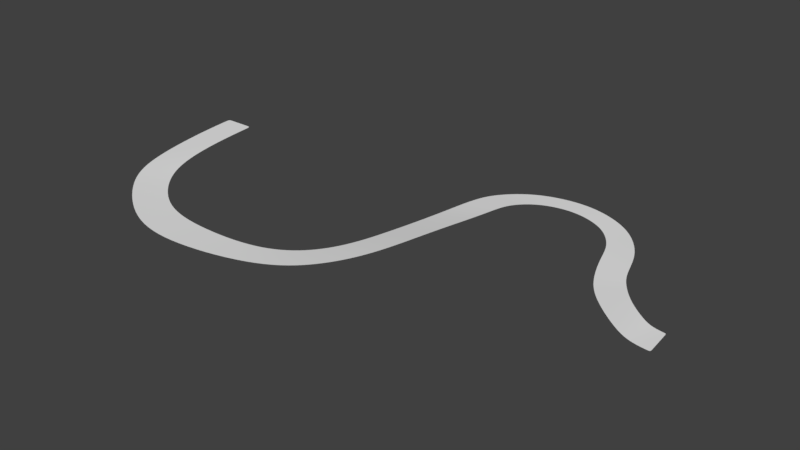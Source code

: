 # Source: Cliff_SectionA.blend  (saved by Blender 2.79.0; exported with 4.5.12 LTS)
import bpy
from mathutils import Matrix  # noqa: F401  (used for matrix-valued properties, if any)

bpy.ops.wm.read_factory_settings(use_empty=True)
scene = bpy.context.scene
scene.name = 'Scene'

# ---- collections
col_collection_1 = bpy.data.collections.new('Collection 1'); scene.collection.children.link(col_collection_1)

# ---- world
world_world = bpy.data.worlds.new('World'); scene.world = world_world
world_world.color = (0.05088, 0.05088, 0.05088)
world_world.use_sun_shadow = False
world_world.sun_shadow_jitter_overblur = 0.0
world_world.cycles.sampling_method = 'MANUAL'

# ---- meshes
me_plane = bpy.data.meshes.new('Plane')
me_plane.from_pydata([(-1.16, -2.315, 0.1455), (1.357, -2.322, -0.02936), (-0.879, 2.112, 0.1627), (1.0, 2.12, 0.0), (-3.516, -1.503, 0.4047), (-2.448, 2.771, 0.4039), (-8.198, 2.078, 0.6639), (-5.471, 5.067, 0.6452), (-11.09, 5.471, 0.7848), (-7.781, 8.04, 0.7577), (-13.05, 10.73, 1.127), (-8.812, 10.2, 0.9362), (-13.85, 14.07, 1.288), (-9.98, 14.79, 1.139), (-15.89, 16.91, 1.438), (-13.01, 18.94, 1.327), (-18.36, 18.43, 1.631), (-16.89, 21.25, 1.57), (-22.21, 19.08, 1.902), (-22.23, 22.14, 1.911), (-26.37, 17.91, 2.073), (-28.59, 20.33, 2.125), (-28.71, 15.59, 2.256), (-32.22, 16.61, 2.356), (-29.85, 13.17, 2.455), (-33.82, 13.08, 2.606), (-30.3, 8.836, 2.648), (-34.41, 7.258, 2.848), (-31.14, 1.243, 3.377), (-34.71, 1.246, 3.377), (-31.36, -5.011, 4.12), (-34.92, -5.008, 4.12), (-31.88, -12.28, 4.892), (-35.36, -11.69, 4.892), (-34.03, -18.63, 5.412), (-37.52, -17.32, 5.412), (-38.42, -24.02, 5.896), (-41.97, -21.09, 5.896), (-50.31, -27.17, 6.182), (-50.29, -22.14, 6.182), (-58.87, -26.44, 6.504), (-58.16, -21.53, 6.504), (-67.63, -19.84, 6.869), (-64.04, -16.53, 6.869), (-70.23, -14.23, 7.354), (-66.25, -11.59, 7.354), (-71.42, -4.919, 7.762), (-67.0, -4.886, 7.762), (-71.28, 1.426, 8.171), (-66.87, 1.459, 8.171), (-0.8804, 2.101, 0.1627), (1.0, 2.108, 0.0), (-2.452, 2.76, 0.4039), (-5.48, 5.06, 0.6452), (-7.791, 8.034, 0.7577), (-8.823, 10.2, 0.9362), (-9.99, 14.79, 1.139), (-13.02, 18.93, 1.327), (-16.9, 21.24, 1.57), (-22.23, 22.13, 1.911), (-28.58, 20.32, 2.125), (-32.21, 16.61, 2.356), (-33.81, 13.08, 2.606), (-34.4, 7.258, 2.848), (-34.7, 1.246, 3.377), (-34.91, -5.008, 4.12), (-35.35, -11.69, 4.892), (-37.51, -17.32, 5.412), (-41.97, -21.1, 5.896), (-50.29, -22.15, 6.182), (-58.17, -21.54, 6.504), (-64.05, -16.54, 6.869), (-66.26, -11.6, 7.354), (-67.01, -4.886, 7.762), (-66.88, 1.459, 8.171), (-1.154, -2.265, 0.1455), (-3.498, -1.456, 0.4047), (-8.155, 2.109, 0.6639), (-11.04, 5.497, 0.7848), (-13.02, 10.74, 1.127), (-13.82, 14.09, 1.288), (-15.86, 16.93, 1.438), (-18.35, 18.46, 1.631), (-22.21, 19.12, 1.902), (-26.39, 17.94, 2.073), (-28.74, 15.6, 2.256), (-29.89, 13.18, 2.455), (-30.33, 8.836, 2.648), (-31.19, 1.243, 3.377), (-31.4, -5.01, 4.12), (-31.93, -12.26, 4.892), (-34.08, -18.61, 5.412), (-38.45, -23.98, 5.896), (-50.31, -27.12, 6.182), (-58.85, -26.39, 6.504), (-67.6, -19.81, 6.869), (-70.19, -14.21, 7.354), (-71.37, -4.918, 7.762), (-71.24, 1.427, 8.171), (1.357, -2.273, -0.02936)], [], [(50, 51, 3, 2), (50, 2, 5, 52), (52, 5, 7, 53), (53, 7, 9, 54), (54, 9, 11, 55), (55, 11, 13, 56), (56, 13, 15, 57), (57, 15, 17, 58), (58, 17, 19, 59), (59, 19, 21, 60), (60, 21, 23, 61), (61, 23, 25, 62), (62, 25, 27, 63), (63, 27, 29, 64), (64, 29, 31, 65), (65, 31, 33, 66), (66, 33, 35, 67), (67, 35, 37, 68), (68, 37, 39, 69), (69, 39, 41, 70), (70, 41, 43, 71), (71, 43, 45, 72), (72, 45, 47, 73), (73, 47, 49, 74), (97, 73, 74, 98), (96, 72, 73, 97), (95, 71, 72, 96), (94, 70, 71, 95), (93, 69, 70, 94), (92, 68, 69, 93), (91, 67, 68, 92), (90, 66, 67, 91), (89, 65, 66, 90), (88, 64, 65, 89), (87, 63, 64, 88), (86, 62, 63, 87), (85, 61, 62, 86), (84, 60, 61, 85), (83, 59, 60, 84), (82, 58, 59, 83), (81, 57, 58, 82), (80, 56, 57, 81), (79, 55, 56, 80), (78, 54, 55, 79), (77, 53, 54, 78), (76, 52, 53, 77), (75, 50, 52, 76), (75, 99, 51, 50), (0, 1, 99, 75), (0, 75, 76, 4), (4, 76, 77, 6), (6, 77, 78, 8), (8, 78, 79, 10), (10, 79, 80, 12), (12, 80, 81, 14), (14, 81, 82, 16), (16, 82, 83, 18), (18, 83, 84, 20), (20, 84, 85, 22), (22, 85, 86, 24), (24, 86, 87, 26), (26, 87, 88, 28), (28, 88, 89, 30), (30, 89, 90, 32), (32, 90, 91, 34), (34, 91, 92, 36), (36, 92, 93, 38), (38, 93, 94, 40), (40, 94, 95, 42), (42, 95, 96, 44), (44, 96, 97, 46), (46, 97, 98, 48)])
_uv = me_plane.uv_layers.new(name='UVMap')
_uv.uv.foreach_set('vector', [0.2375, 0.02407, 0.2169, 6.484e-05, 0.2172, 0.0, 0.2378, 0.02398, 0.2375, 0.02407, 0.2378, 0.02398, 0.2717, 0.04033, 0.2714, 0.04044, 0.2714, 0.04044, 0.2717, 0.04033, 0.3625, 0.06596, 0.3625, 0.06611, 0.3625, 0.06611, 0.3625, 0.06596, 0.4624, 0.07867, 0.4624, 0.07883, 0.4624, 0.07883, 0.4624, 0.07867, 0.528, 0.07971, 0.528, 0.07987, 0.528, 0.07987, 0.528, 0.07971, 0.6558, 0.06888, 0.6558, 0.06904, 0.6558, 0.06904, 0.6558, 0.06888, 0.7929, 0.08425, 0.7928, 0.08439, 0.7928, 0.08439, 0.7929, 0.08425, 0.8937, 0.1207, 0.8934, 0.1208, 0.8934, 0.1208, 0.8937, 0.1207, 0.975, 0.1836, 0.9747, 0.1837, 0.9747, 0.1837, 0.975, 0.1836, 1.0, 0.2747, 0.9997, 0.2746, 0.9997, 0.2746, 1.0, 0.2747, 0.9472, 0.3417, 0.947, 0.3416, 0.947, 0.3416, 0.9472, 0.3417, 0.8765, 0.382, 0.8763, 0.3818, 0.8763, 0.3818, 0.8765, 0.382, 0.7375, 0.4223, 0.7374, 0.4222, 0.7374, 0.4222, 0.7375, 0.4223, 0.5905, 0.4601, 0.5904, 0.4599, 0.5904, 0.4599, 0.5905, 0.4601, 0.4366, 0.4982, 0.4364, 0.4981, 0.4364, 0.4981, 0.4366, 0.4982, 0.2744, 0.5417, 0.2742, 0.5415, 0.2742, 0.5415, 0.2744, 0.5417, 0.1576, 0.6009, 0.1573, 0.6008, 0.1573, 0.6008, 0.1576, 0.6009, 0.1124, 0.6789, 0.1121, 0.6789, 0.1121, 0.6789, 0.1124, 0.6789, 0.1783, 0.7906, 0.178, 0.7906, 0.178, 0.7906, 0.1783, 0.7906, 0.2804, 0.8873, 0.2802, 0.8874, 0.2802, 0.8874, 0.2804, 0.8873, 0.4706, 0.9341, 0.4705, 0.9342, 0.4705, 0.9342, 0.4706, 0.9341, 0.6186, 0.9346, 0.6186, 0.9348, 0.6186, 0.9348, 0.6186, 0.9346, 0.7947, 0.9067, 0.7948, 0.9068, 0.7948, 0.9068, 0.7947, 0.9067, 0.952, 0.8696, 0.9522, 0.8697, 0.8422, 0.9624, 0.7948, 0.9068, 0.9522, 0.8697, 0.9995, 0.9253, 0.5965, 0.9994, 0.6186, 0.9348, 0.7948, 0.9068, 0.8422, 0.9624, 0.4277, 0.9976, 0.4705, 0.9342, 0.6186, 0.9348, 0.5965, 0.9994, 0.1664, 0.9233, 0.2802, 0.8874, 0.4705, 0.9342, 0.4277, 0.9976, 0.05372, 0.8187, 0.178, 0.7906, 0.2802, 0.8874, 0.1664, 0.9233, 0.00124, 0.6503, 0.1121, 0.6789, 0.178, 0.7906, 0.05372, 0.8187, 0.08722, 0.5644, 0.1573, 0.6008, 0.1121, 0.6789, 0.00124, 0.6503, 0.2222, 0.5012, 0.2742, 0.5415, 0.1573, 0.6008, 0.08722, 0.5644, 0.3976, 0.4535, 0.4364, 0.4981, 0.2742, 0.5415, 0.2222, 0.5012, 0.5515, 0.4154, 0.5904, 0.4599, 0.4364, 0.4981, 0.3976, 0.4535, 0.7319, 0.3615, 0.7374, 0.4222, 0.5904, 0.4599, 0.5515, 0.4154, 0.8355, 0.3314, 0.8763, 0.3818, 0.7374, 0.4222, 0.7319, 0.3615, 0.8835, 0.3032, 0.947, 0.3416, 0.8763, 0.3818, 0.8355, 0.3314, 0.916, 0.2601, 0.9997, 0.2746, 0.947, 0.3416, 0.8835, 0.3032, 0.8992, 0.2003, 0.9747, 0.1837, 0.9997, 0.2746, 0.916, 0.2601, 0.8402, 0.1548, 0.8934, 0.1208, 0.9747, 0.1837, 0.8992, 0.2003, 0.7744, 0.1317, 0.7928, 0.08439, 0.8934, 0.1208, 0.8402, 0.1548, 0.6806, 0.1217, 0.6558, 0.06904, 0.7928, 0.08439, 0.7744, 0.1317, 0.5879, 0.1302, 0.528, 0.07987, 0.6558, 0.06904, 0.6806, 0.1217, 0.4349, 0.1344, 0.4624, 0.07883, 0.528, 0.07987, 0.5879, 0.1302, 0.3182, 0.1166, 0.3625, 0.06611, 0.4624, 0.07883, 0.4349, 0.1344, 0.1775, 0.07739, 0.2714, 0.04044, 0.3625, 0.06611, 0.3182, 0.1166, 0.1313, 0.05203, 0.2375, 0.02407, 0.2714, 0.04044, 0.1775, 0.07739, 0.1313, 0.05203, 0.1034, 0.0201, 0.2169, 6.484e-05, 0.2375, 0.02407, 0.1302, 0.05239, 0.1021, 0.02038, 0.1034, 0.0201, 0.1313, 0.05203, 0.1302, 0.05239, 0.1313, 0.05203, 0.1775, 0.07739, 0.1765, 0.07788, 0.1765, 0.07788, 0.1775, 0.07739, 0.3182, 0.1166, 0.3179, 0.1174, 0.3179, 0.1174, 0.3182, 0.1166, 0.4349, 0.1344, 0.4347, 0.1351, 0.4347, 0.1351, 0.4349, 0.1344, 0.5879, 0.1302, 0.5881, 0.1307, 0.5881, 0.1307, 0.5879, 0.1302, 0.6806, 0.1217, 0.6805, 0.1222, 0.6805, 0.1222, 0.6806, 0.1217, 0.7744, 0.1317, 0.7739, 0.1322, 0.7739, 0.1322, 0.7744, 0.1317, 0.8402, 0.1548, 0.8394, 0.1552, 0.8394, 0.1552, 0.8402, 0.1548, 0.8992, 0.2003, 0.8983, 0.2005, 0.8983, 0.2005, 0.8992, 0.2003, 0.916, 0.2601, 0.915, 0.2601, 0.915, 0.2601, 0.916, 0.2601, 0.8835, 0.3032, 0.8828, 0.3029, 0.8828, 0.3029, 0.8835, 0.3032, 0.8355, 0.3314, 0.835, 0.331, 0.835, 0.331, 0.8355, 0.3314, 0.7319, 0.3615, 0.7315, 0.3611, 0.7315, 0.3611, 0.7319, 0.3615, 0.5515, 0.4154, 0.551, 0.4148, 0.551, 0.4148, 0.5515, 0.4154, 0.3976, 0.4535, 0.3971, 0.4529, 0.3971, 0.4529, 0.3976, 0.4535, 0.2222, 0.5012, 0.2213, 0.5008, 0.2213, 0.5008, 0.2222, 0.5012, 0.08722, 0.5644, 0.0863, 0.564, 0.0863, 0.564, 0.08722, 0.5644, 0.00124, 0.6503, 0.0, 0.6502, 0.0, 0.6502, 0.00124, 0.6503, 0.05372, 0.8187, 0.05256, 0.819, 0.05256, 0.819, 0.05372, 0.8187, 0.1664, 0.9233, 0.1655, 0.9237, 0.1655, 0.9237, 0.1664, 0.9233, 0.4277, 0.9976, 0.4273, 0.9982, 0.4273, 0.9982, 0.4277, 0.9976, 0.5965, 0.9994, 0.5966, 1.0, 0.5966, 1.0, 0.5965, 0.9994, 0.8422, 0.9624, 0.8427, 0.963, 0.8427, 0.963, 0.8422, 0.9624, 0.9995, 0.9253, 1.0, 0.9259])
me_plane.use_remesh_preserve_volume = False
me_plane.use_remesh_preserve_attributes = False
me_plane.use_mirror_vertex_groups = False
me_plane.update()

# ---- objects
ob_plane = bpy.data.objects.new('Plane', me_plane)

# ---- transforms, parenting, visibility, modifiers, constraints
ob_plane.location = (7.099, -0.02617, 0.002031)
ob_plane.scale = (0.298, 0.298, 0.298)
ob_plane.lineart.crease_threshold = 0.0
_m = ob_plane.modifiers.new('Subsurf', 'SUBSURF')
_m.uv_smooth = 'PRESERVE_CORNERS'
_m.levels = 3
_m.render_levels = 3
_m.show_only_control_edges = False

# ---- collection membership
col_collection_1.objects.link(ob_plane)

# ---- scene / render settings (as saved in the file)
scene.frame_start = 1; scene.frame_end = 250; scene.frame_set(1)
scene.render.engine = 'BLENDER_EEVEE_NEXT'
scene.render.resolution_percentage = 50
scene.render.dither_intensity = 0.0
scene.cycles.use_denoising = False
scene.cycles.samples = 128
scene.cycles.sampling_pattern = 'TABULATED_SOBOL'
scene.cycles.use_adaptive_sampling = False
scene.cycles.use_light_tree = False
scene.cycles.blur_glossy = 0.0
scene.cycles.sample_clamp_indirect = 0.0
scene.view_settings.view_transform = 'Standard'
bpy.context.view_layer.update()

# ---- added for rendering (the .blend has no active camera and no usable light): camera, sun
cam_auto = bpy.data.cameras.new('AutoCamera')
cam_auto.lens = 50.0
cam_auto.sensor_width = 36.0
cam_auto.clip_end = 1000.0
ob_auto_camera = bpy.data.objects.new('AutoCamera', cam_auto)
scene.collection.objects.link(ob_auto_camera)
ob_auto_camera.location = (21.0028, -29.9886, 20.6905)
ob_auto_camera.rotation_euler = (1.09748, -7.21219e-08, 0.694738)
scene.camera = ob_auto_camera
light_auto_sun = bpy.data.lights.new('AutoSun', 'SUN')
light_auto_sun.energy = 3.0
light_auto_sun.angle = 0.0523599
ob_auto_sun = bpy.data.objects.new('AutoSun', light_auto_sun)
scene.collection.objects.link(ob_auto_sun)
ob_auto_sun.rotation_euler = (0.872665, 0.174533, 0.523599)
bpy.context.view_layer.update()
